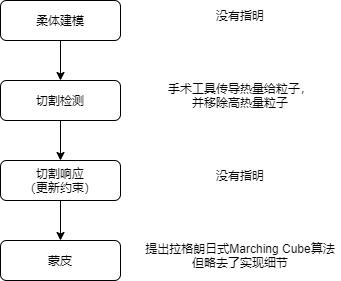

The diagram above was exported from draw.io. Its source (the exported page's mxGraphModel, read from the mxfile embedded in the PNG):
<mxGraphModel dx="520" dy="394" grid="1" gridSize="10" guides="1" tooltips="1" connect="1" arrows="1" fold="1" page="1" pageScale="1" pageWidth="827" pageHeight="1169" math="0" shadow="0">
  <root>
    <mxCell id="0" />
    <mxCell id="1" parent="0" />
    <mxCell id="5" value="" style="edgeStyle=none;html=1;entryX=0.5;entryY=0;entryDx=0;entryDy=0;" parent="1" source="2" target="6" edge="1">
      <mxGeometry relative="1" as="geometry">
        <mxPoint x="220" y="270" as="targetPoint" />
      </mxGeometry>
    </mxCell>
    <mxCell id="2" value="柔体建模" style="rounded=1;whiteSpace=wrap;html=1;" parent="1" vertex="1">
      <mxGeometry x="160" y="160" width="120" height="40" as="geometry" />
    </mxCell>
    <mxCell id="3" value="没有指明" style="text;html=1;strokeColor=none;fillColor=none;align=center;verticalAlign=middle;whiteSpace=wrap;rounded=0;" parent="1" vertex="1">
      <mxGeometry x="320" y="160" width="160" height="30" as="geometry" />
    </mxCell>
    <mxCell id="10" style="edgeStyle=none;html=1;exitX=0.5;exitY=1;exitDx=0;exitDy=0;entryX=0.5;entryY=0;entryDx=0;entryDy=0;" parent="1" source="6" target="9" edge="1">
      <mxGeometry relative="1" as="geometry" />
    </mxCell>
    <mxCell id="6" value="切割检测" style="rounded=1;whiteSpace=wrap;html=1;" parent="1" vertex="1">
      <mxGeometry x="160" y="240" width="120" height="40" as="geometry" />
    </mxCell>
    <mxCell id="8" value="手术工具传导热量给粒子，&lt;br&gt;并移除高热量粒子" style="text;html=1;strokeColor=none;fillColor=none;align=center;verticalAlign=middle;whiteSpace=wrap;rounded=0;" parent="1" vertex="1">
      <mxGeometry x="320" y="240" width="160" height="30" as="geometry" />
    </mxCell>
    <mxCell id="13" style="edgeStyle=none;html=1;exitX=0.5;exitY=1;exitDx=0;exitDy=0;" parent="1" source="9" target="12" edge="1">
      <mxGeometry relative="1" as="geometry" />
    </mxCell>
    <mxCell id="9" value="切割响应&lt;br&gt;（更新约束）" style="rounded=1;whiteSpace=wrap;html=1;" parent="1" vertex="1">
      <mxGeometry x="160" y="320" width="120" height="40" as="geometry" />
    </mxCell>
    <mxCell id="11" value="没有指明" style="text;html=1;strokeColor=none;fillColor=none;align=center;verticalAlign=middle;whiteSpace=wrap;rounded=0;" parent="1" vertex="1">
      <mxGeometry x="320" y="320" width="160" height="30" as="geometry" />
    </mxCell>
    <mxCell id="12" value="蒙皮" style="rounded=1;whiteSpace=wrap;html=1;" parent="1" vertex="1">
      <mxGeometry x="160" y="400" width="120" height="40" as="geometry" />
    </mxCell>
    <mxCell id="14" value="提出拉格朗日式Marching Cube算法&lt;br&gt;但略去了实现细节" style="text;html=1;strokeColor=none;fillColor=none;align=center;verticalAlign=middle;whiteSpace=wrap;rounded=0;" parent="1" vertex="1">
      <mxGeometry x="300" y="400" width="200" height="30" as="geometry" />
    </mxCell>
  </root>
</mxGraphModel>